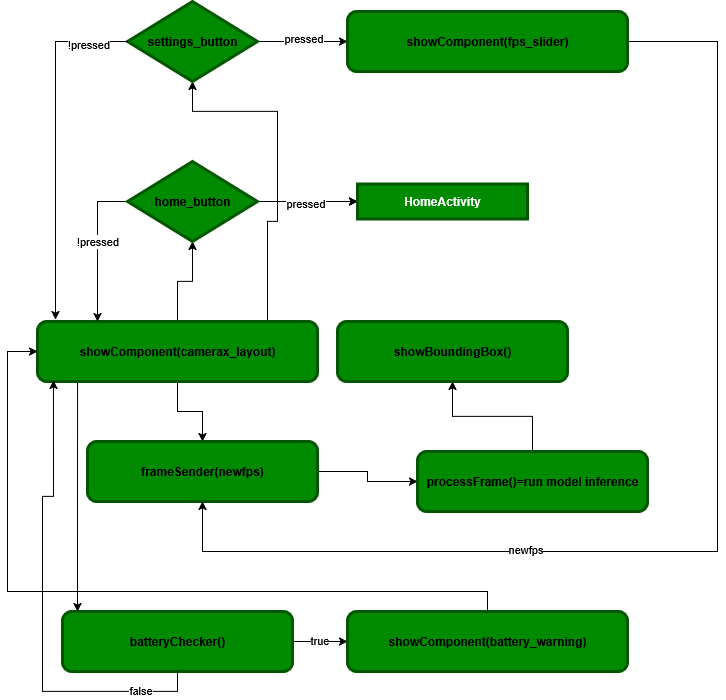

The diagram above was exported from draw.io. Its source (the exported page's mxGraphModel, read from the mxfile embedded in the PNG):
<mxGraphModel dx="1426" dy="799" grid="1" gridSize="10" guides="1" tooltips="1" connect="1" arrows="1" fold="1" page="1" pageScale="1" pageWidth="850" pageHeight="1100" math="0" shadow="0">
  <root>
    <mxCell id="0" />
    <mxCell id="1" parent="0" />
    <mxCell id="XT_nEqQM_ckX8iYtehxr-30" value="" style="edgeStyle=orthogonalEdgeStyle;rounded=0;orthogonalLoop=1;jettySize=auto;html=1;" edge="1" parent="1" source="XT_nEqQM_ckX8iYtehxr-24" target="XT_nEqQM_ckX8iYtehxr-25">
      <mxGeometry relative="1" as="geometry" />
    </mxCell>
    <mxCell id="XT_nEqQM_ckX8iYtehxr-33" value="" style="edgeStyle=orthogonalEdgeStyle;rounded=0;orthogonalLoop=1;jettySize=auto;html=1;" edge="1" parent="1" source="XT_nEqQM_ckX8iYtehxr-24" target="XT_nEqQM_ckX8iYtehxr-31">
      <mxGeometry relative="1" as="geometry" />
    </mxCell>
    <mxCell id="XT_nEqQM_ckX8iYtehxr-40" style="edgeStyle=orthogonalEdgeStyle;rounded=0;orthogonalLoop=1;jettySize=auto;html=1;entryX=0.5;entryY=1;entryDx=0;entryDy=0;" edge="1" parent="1" source="XT_nEqQM_ckX8iYtehxr-24" target="XT_nEqQM_ckX8iYtehxr-37">
      <mxGeometry relative="1" as="geometry">
        <Array as="points">
          <mxPoint x="280" y="330" />
          <mxPoint x="290" y="330" />
          <mxPoint x="290" y="220" />
          <mxPoint x="205" y="220" />
        </Array>
      </mxGeometry>
    </mxCell>
    <mxCell id="XT_nEqQM_ckX8iYtehxr-49" style="edgeStyle=orthogonalEdgeStyle;rounded=0;orthogonalLoop=1;jettySize=auto;html=1;exitX=0.143;exitY=1.033;exitDx=0;exitDy=0;exitPerimeter=0;" edge="1" parent="1" source="XT_nEqQM_ckX8iYtehxr-24" target="XT_nEqQM_ckX8iYtehxr-47">
      <mxGeometry relative="1" as="geometry">
        <Array as="points">
          <mxPoint x="90" y="660" />
          <mxPoint x="90" y="660" />
        </Array>
      </mxGeometry>
    </mxCell>
    <mxCell id="XT_nEqQM_ckX8iYtehxr-24" value="showComponent(camerax_layout)" style="rounded=1;whiteSpace=wrap;html=1;fillColor=#008a00;fontColor=light-dark(#000000,#FFFFFF);strokeColor=light-dark(#005700,#000000);strokeWidth=3;fontStyle=1" vertex="1" parent="1">
      <mxGeometry x="50" y="430" width="280" height="60" as="geometry" />
    </mxCell>
    <mxCell id="XT_nEqQM_ckX8iYtehxr-28" value="" style="edgeStyle=orthogonalEdgeStyle;rounded=0;orthogonalLoop=1;jettySize=auto;html=1;" edge="1" parent="1" source="XT_nEqQM_ckX8iYtehxr-25" target="XT_nEqQM_ckX8iYtehxr-26">
      <mxGeometry relative="1" as="geometry" />
    </mxCell>
    <mxCell id="XT_nEqQM_ckX8iYtehxr-25" value="frameSender(newfps)" style="rounded=1;whiteSpace=wrap;html=1;fillColor=#008a00;fontColor=light-dark(#000000,#FFFFFF);strokeColor=light-dark(#005700,#000000);strokeWidth=3;fontStyle=1" vertex="1" parent="1">
      <mxGeometry x="100" y="550" width="230" height="60" as="geometry" />
    </mxCell>
    <mxCell id="XT_nEqQM_ckX8iYtehxr-29" value="" style="edgeStyle=orthogonalEdgeStyle;rounded=0;orthogonalLoop=1;jettySize=auto;html=1;" edge="1" parent="1" source="XT_nEqQM_ckX8iYtehxr-26" target="XT_nEqQM_ckX8iYtehxr-27">
      <mxGeometry relative="1" as="geometry" />
    </mxCell>
    <mxCell id="XT_nEqQM_ckX8iYtehxr-26" value="processFrame()=run model inference" style="rounded=1;whiteSpace=wrap;html=1;fillColor=#008a00;fontColor=light-dark(#000000,#FFFFFF);strokeColor=light-dark(#005700,#000000);strokeWidth=3;fontStyle=1" vertex="1" parent="1">
      <mxGeometry x="430" y="560" width="230" height="60" as="geometry" />
    </mxCell>
    <mxCell id="XT_nEqQM_ckX8iYtehxr-27" value="showBoundingBox()" style="rounded=1;whiteSpace=wrap;html=1;fillColor=#008a00;fontColor=light-dark(#000000,#FFFFFF);strokeColor=light-dark(#005700,#000000);strokeWidth=3;fontStyle=1" vertex="1" parent="1">
      <mxGeometry x="350" y="430" width="230" height="60" as="geometry" />
    </mxCell>
    <mxCell id="XT_nEqQM_ckX8iYtehxr-32" style="edgeStyle=orthogonalEdgeStyle;rounded=0;orthogonalLoop=1;jettySize=auto;html=1;entryX=0.214;entryY=0;entryDx=0;entryDy=0;entryPerimeter=0;exitX=0;exitY=0.5;exitDx=0;exitDy=0;" edge="1" parent="1" source="XT_nEqQM_ckX8iYtehxr-31" target="XT_nEqQM_ckX8iYtehxr-24">
      <mxGeometry relative="1" as="geometry">
        <mxPoint x="110" y="420" as="targetPoint" />
      </mxGeometry>
    </mxCell>
    <mxCell id="XT_nEqQM_ckX8iYtehxr-59" value="!pressed" style="edgeLabel;html=1;align=center;verticalAlign=middle;resizable=0;points=[];" vertex="1" connectable="0" parent="XT_nEqQM_ckX8iYtehxr-32">
      <mxGeometry x="-0.066" relative="1" as="geometry">
        <mxPoint as="offset" />
      </mxGeometry>
    </mxCell>
    <mxCell id="XT_nEqQM_ckX8iYtehxr-35" value="" style="edgeStyle=orthogonalEdgeStyle;rounded=0;orthogonalLoop=1;jettySize=auto;html=1;" edge="1" parent="1" source="XT_nEqQM_ckX8iYtehxr-31" target="XT_nEqQM_ckX8iYtehxr-34">
      <mxGeometry relative="1" as="geometry" />
    </mxCell>
    <mxCell id="XT_nEqQM_ckX8iYtehxr-36" value="" style="edgeStyle=orthogonalEdgeStyle;rounded=0;orthogonalLoop=1;jettySize=auto;html=1;" edge="1" parent="1" source="XT_nEqQM_ckX8iYtehxr-31" target="XT_nEqQM_ckX8iYtehxr-34">
      <mxGeometry relative="1" as="geometry" />
    </mxCell>
    <mxCell id="XT_nEqQM_ckX8iYtehxr-58" value="pressed" style="edgeLabel;html=1;align=center;verticalAlign=middle;resizable=0;points=[];" vertex="1" connectable="0" parent="XT_nEqQM_ckX8iYtehxr-36">
      <mxGeometry x="-0.06" y="-1" relative="1" as="geometry">
        <mxPoint as="offset" />
      </mxGeometry>
    </mxCell>
    <mxCell id="XT_nEqQM_ckX8iYtehxr-31" value="home_button" style="rhombus;whiteSpace=wrap;html=1;fillColor=#008a00;fontColor=light-dark(#000000,#FFFFFF);strokeColor=light-dark(#005700,#000000);strokeWidth=3;fontStyle=1" vertex="1" parent="1">
      <mxGeometry x="140" y="270" width="130" height="80" as="geometry" />
    </mxCell>
    <mxCell id="XT_nEqQM_ckX8iYtehxr-34" value="HomeActivity" style="rounded=0;whiteSpace=wrap;html=1;fillColor=#008a00;fontColor=light-dark(#FFFFFF,#FFFFFF);strokeColor=light-dark(#005700,#000000);strokeWidth=3;fontStyle=1" vertex="1" parent="1">
      <mxGeometry x="370" y="292.5" width="170" height="35" as="geometry" />
    </mxCell>
    <mxCell id="XT_nEqQM_ckX8iYtehxr-43" value="" style="edgeStyle=orthogonalEdgeStyle;rounded=0;orthogonalLoop=1;jettySize=auto;html=1;" edge="1" parent="1" source="XT_nEqQM_ckX8iYtehxr-37" target="XT_nEqQM_ckX8iYtehxr-42">
      <mxGeometry relative="1" as="geometry" />
    </mxCell>
    <mxCell id="XT_nEqQM_ckX8iYtehxr-60" value="pressed" style="edgeLabel;html=1;align=center;verticalAlign=middle;resizable=0;points=[];" vertex="1" connectable="0" parent="XT_nEqQM_ckX8iYtehxr-43">
      <mxGeometry y="4" relative="1" as="geometry">
        <mxPoint as="offset" />
      </mxGeometry>
    </mxCell>
    <mxCell id="XT_nEqQM_ckX8iYtehxr-37" value="settings_button" style="rhombus;whiteSpace=wrap;html=1;fillColor=#008a00;fontColor=light-dark(#000000,#FFFFFF);strokeColor=light-dark(#005700,#000000);strokeWidth=3;fontStyle=1" vertex="1" parent="1">
      <mxGeometry x="140" y="110" width="130" height="80" as="geometry" />
    </mxCell>
    <mxCell id="XT_nEqQM_ckX8iYtehxr-44" style="edgeStyle=orthogonalEdgeStyle;rounded=0;orthogonalLoop=1;jettySize=auto;html=1;entryX=0.5;entryY=1;entryDx=0;entryDy=0;" edge="1" parent="1" source="XT_nEqQM_ckX8iYtehxr-42" target="XT_nEqQM_ckX8iYtehxr-25">
      <mxGeometry relative="1" as="geometry">
        <Array as="points">
          <mxPoint x="730" y="150" />
          <mxPoint x="730" y="660" />
          <mxPoint x="215" y="660" />
        </Array>
      </mxGeometry>
    </mxCell>
    <mxCell id="XT_nEqQM_ckX8iYtehxr-62" value="newfps" style="edgeLabel;html=1;align=center;verticalAlign=middle;resizable=0;points=[];" vertex="1" connectable="0" parent="XT_nEqQM_ckX8iYtehxr-44">
      <mxGeometry x="0.3614" y="-3" relative="1" as="geometry">
        <mxPoint as="offset" />
      </mxGeometry>
    </mxCell>
    <mxCell id="XT_nEqQM_ckX8iYtehxr-42" value="showComponent(fps_slider)" style="rounded=1;whiteSpace=wrap;html=1;fillColor=#008a00;fontColor=light-dark(#000000,#FFFFFF);strokeColor=light-dark(#005700,#000000);strokeWidth=3;fontStyle=1" vertex="1" parent="1">
      <mxGeometry x="360" y="120" width="280" height="60" as="geometry" />
    </mxCell>
    <mxCell id="XT_nEqQM_ckX8iYtehxr-45" style="edgeStyle=orthogonalEdgeStyle;rounded=0;orthogonalLoop=1;jettySize=auto;html=1;entryX=0.064;entryY=-0.033;entryDx=0;entryDy=0;entryPerimeter=0;exitX=0;exitY=0.5;exitDx=0;exitDy=0;" edge="1" parent="1" source="XT_nEqQM_ckX8iYtehxr-37" target="XT_nEqQM_ckX8iYtehxr-24">
      <mxGeometry relative="1" as="geometry" />
    </mxCell>
    <mxCell id="XT_nEqQM_ckX8iYtehxr-61" value="!pressed" style="edgeLabel;html=1;align=center;verticalAlign=middle;resizable=0;points=[];" vertex="1" connectable="0" parent="XT_nEqQM_ckX8iYtehxr-45">
      <mxGeometry x="-0.7715" y="2" relative="1" as="geometry">
        <mxPoint as="offset" />
      </mxGeometry>
    </mxCell>
    <mxCell id="XT_nEqQM_ckX8iYtehxr-53" value="" style="edgeStyle=orthogonalEdgeStyle;rounded=0;orthogonalLoop=1;jettySize=auto;html=1;" edge="1" parent="1" source="XT_nEqQM_ckX8iYtehxr-47" target="XT_nEqQM_ckX8iYtehxr-52">
      <mxGeometry relative="1" as="geometry" />
    </mxCell>
    <mxCell id="XT_nEqQM_ckX8iYtehxr-63" value="true" style="edgeLabel;html=1;align=center;verticalAlign=middle;resizable=0;points=[];" vertex="1" connectable="0" parent="XT_nEqQM_ckX8iYtehxr-53">
      <mxGeometry x="-0.0545" y="2" relative="1" as="geometry">
        <mxPoint as="offset" />
      </mxGeometry>
    </mxCell>
    <mxCell id="XT_nEqQM_ckX8iYtehxr-47" value="batteryChecker()" style="rounded=1;whiteSpace=wrap;html=1;fillColor=#008a00;fontColor=light-dark(#000000,#FFFFFF);strokeColor=light-dark(#005700,#000000);strokeWidth=3;fontStyle=1" vertex="1" parent="1">
      <mxGeometry x="75" y="720" width="230" height="60" as="geometry" />
    </mxCell>
    <mxCell id="XT_nEqQM_ckX8iYtehxr-52" value="showComponent(battery_warning)" style="rounded=1;whiteSpace=wrap;html=1;fillColor=#008a00;fontColor=light-dark(#000000,#FFFFFF);strokeColor=light-dark(#005700,#000000);strokeWidth=3;fontStyle=1" vertex="1" parent="1">
      <mxGeometry x="360" y="720" width="280" height="60" as="geometry" />
    </mxCell>
    <mxCell id="XT_nEqQM_ckX8iYtehxr-56" style="edgeStyle=orthogonalEdgeStyle;rounded=0;orthogonalLoop=1;jettySize=auto;html=1;entryX=0;entryY=0.5;entryDx=0;entryDy=0;" edge="1" parent="1" source="XT_nEqQM_ckX8iYtehxr-52" target="XT_nEqQM_ckX8iYtehxr-24">
      <mxGeometry relative="1" as="geometry">
        <Array as="points">
          <mxPoint x="500" y="700" />
          <mxPoint x="20" y="700" />
          <mxPoint x="20" y="460" />
        </Array>
      </mxGeometry>
    </mxCell>
    <mxCell id="XT_nEqQM_ckX8iYtehxr-57" style="edgeStyle=orthogonalEdgeStyle;rounded=0;orthogonalLoop=1;jettySize=auto;html=1;entryX=0.057;entryY=0.983;entryDx=0;entryDy=0;entryPerimeter=0;exitX=0.5;exitY=1;exitDx=0;exitDy=0;" edge="1" parent="1" source="XT_nEqQM_ckX8iYtehxr-47" target="XT_nEqQM_ckX8iYtehxr-24">
      <mxGeometry relative="1" as="geometry" />
    </mxCell>
    <mxCell id="XT_nEqQM_ckX8iYtehxr-64" value="false" style="edgeLabel;html=1;align=center;verticalAlign=middle;resizable=0;points=[];" vertex="1" connectable="0" parent="XT_nEqQM_ckX8iYtehxr-57">
      <mxGeometry x="-0.7568" y="-2" relative="1" as="geometry">
        <mxPoint as="offset" />
      </mxGeometry>
    </mxCell>
  </root>
</mxGraphModel>